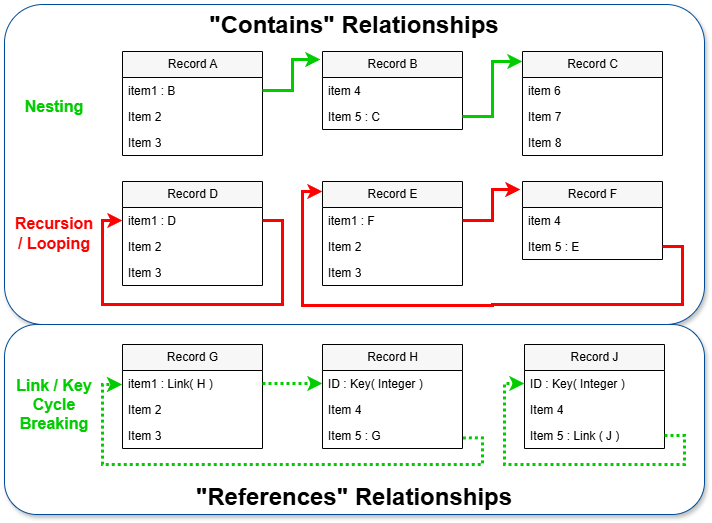

The diagram above was exported from draw.io. Its source (the exported page's mxGraphModel, read from the mxfile embedded in the PNG):
<mxGraphModel dx="811" dy="418" grid="1" gridSize="10" guides="1" tooltips="1" connect="1" arrows="1" fold="1" page="1" pageScale="1" pageWidth="1100" pageHeight="850" math="0" shadow="0">
  <root>
    <mxCell id="0" />
    <mxCell id="1" style="" parent="0" />
    <mxCell id="ii3tN678E3P-uO16TOJh-44" value="&quot;Contains&quot; Relationships" style="rounded=1;whiteSpace=wrap;html=1;labelPosition=center;verticalLabelPosition=middle;align=center;verticalAlign=top;strokeColor=#004C99;fontSize=24;fontStyle=1;arcSize=12;shadow=1;" parent="1" vertex="1">
      <mxGeometry x="10" y="30" width="700" height="320" as="geometry" />
    </mxCell>
    <mxCell id="ii3tN678E3P-uO16TOJh-47" value="&quot;References&quot;&amp;nbsp;&lt;span style=&quot;font-size: 24px;&quot;&gt;Relationships&lt;/span&gt;" style="rounded=1;whiteSpace=wrap;html=1;labelPosition=center;verticalLabelPosition=middle;align=center;verticalAlign=bottom;strokeColor=#004C99;arcSize=17;fontSize=24;fontStyle=1;shadow=1;" parent="1" vertex="1">
      <mxGeometry x="10" y="350" width="700" height="190" as="geometry" />
    </mxCell>
    <mxCell id="ii3tN678E3P-uO16TOJh-43" value="Types &amp; LInks" parent="0" />
    <mxCell id="kT2iryMSx7gO6BD-iDZA-7" value="Record A" style="swimlane;fontStyle=0;childLayout=stackLayout;horizontal=1;startSize=26;fillColor=#F7F7F7;horizontalStack=0;resizeParent=1;resizeParentMax=0;resizeLast=0;collapsible=1;marginBottom=0;html=1;" parent="ii3tN678E3P-uO16TOJh-43" vertex="1">
      <mxGeometry x="128" y="77" width="140" height="104" as="geometry" />
    </mxCell>
    <mxCell id="kT2iryMSx7gO6BD-iDZA-8" value="item1 : B" style="text;strokeColor=none;fillColor=none;align=left;verticalAlign=top;spacingLeft=4;spacingRight=4;overflow=hidden;rotatable=0;points=[[0,0.5],[1,0.5]];portConstraint=eastwest;whiteSpace=wrap;html=1;" parent="kT2iryMSx7gO6BD-iDZA-7" vertex="1">
      <mxGeometry y="26" width="140" height="26" as="geometry" />
    </mxCell>
    <mxCell id="kT2iryMSx7gO6BD-iDZA-9" value="Item 2" style="text;strokeColor=none;fillColor=none;align=left;verticalAlign=top;spacingLeft=4;spacingRight=4;overflow=hidden;rotatable=0;points=[[0,0.5],[1,0.5]];portConstraint=eastwest;whiteSpace=wrap;html=1;" parent="kT2iryMSx7gO6BD-iDZA-7" vertex="1">
      <mxGeometry y="52" width="140" height="26" as="geometry" />
    </mxCell>
    <mxCell id="kT2iryMSx7gO6BD-iDZA-10" value="Item 3" style="text;strokeColor=none;fillColor=none;align=left;verticalAlign=top;spacingLeft=4;spacingRight=4;overflow=hidden;rotatable=0;points=[[0,0.5],[1,0.5]];portConstraint=eastwest;whiteSpace=wrap;html=1;" parent="kT2iryMSx7gO6BD-iDZA-7" vertex="1">
      <mxGeometry y="78" width="140" height="26" as="geometry" />
    </mxCell>
    <mxCell id="kT2iryMSx7gO6BD-iDZA-11" value="Record B" style="swimlane;fontStyle=0;childLayout=stackLayout;horizontal=1;startSize=26;fillColor=#F7F7F7;horizontalStack=0;resizeParent=1;resizeParentMax=0;resizeLast=0;collapsible=1;marginBottom=0;html=1;" parent="ii3tN678E3P-uO16TOJh-43" vertex="1">
      <mxGeometry x="328" y="77" width="140" height="78" as="geometry" />
    </mxCell>
    <mxCell id="kT2iryMSx7gO6BD-iDZA-12" value="item 4" style="text;strokeColor=none;fillColor=none;align=left;verticalAlign=top;spacingLeft=4;spacingRight=4;overflow=hidden;rotatable=0;points=[[0,0.5],[1,0.5]];portConstraint=eastwest;whiteSpace=wrap;html=1;" parent="kT2iryMSx7gO6BD-iDZA-11" vertex="1">
      <mxGeometry y="26" width="140" height="26" as="geometry" />
    </mxCell>
    <mxCell id="kT2iryMSx7gO6BD-iDZA-13" value="Item 5 : C" style="text;strokeColor=none;fillColor=none;align=left;verticalAlign=top;spacingLeft=4;spacingRight=4;overflow=hidden;rotatable=0;points=[[0,0.5],[1,0.5]];portConstraint=eastwest;whiteSpace=wrap;html=1;" parent="kT2iryMSx7gO6BD-iDZA-11" vertex="1">
      <mxGeometry y="52" width="140" height="26" as="geometry" />
    </mxCell>
    <mxCell id="kT2iryMSx7gO6BD-iDZA-14" value="Record C" style="swimlane;fontStyle=0;childLayout=stackLayout;horizontal=1;startSize=26;fillColor=#F7F7F7;horizontalStack=0;resizeParent=1;resizeParentMax=0;resizeLast=0;collapsible=1;marginBottom=0;html=1;" parent="ii3tN678E3P-uO16TOJh-43" vertex="1">
      <mxGeometry x="528" y="77" width="140" height="104" as="geometry" />
    </mxCell>
    <mxCell id="kT2iryMSx7gO6BD-iDZA-15" value="item 6" style="text;strokeColor=none;fillColor=none;align=left;verticalAlign=top;spacingLeft=4;spacingRight=4;overflow=hidden;rotatable=0;points=[[0,0.5],[1,0.5]];portConstraint=eastwest;whiteSpace=wrap;html=1;" parent="kT2iryMSx7gO6BD-iDZA-14" vertex="1">
      <mxGeometry y="26" width="140" height="26" as="geometry" />
    </mxCell>
    <mxCell id="kT2iryMSx7gO6BD-iDZA-16" value="Item 7" style="text;strokeColor=none;fillColor=none;align=left;verticalAlign=top;spacingLeft=4;spacingRight=4;overflow=hidden;rotatable=0;points=[[0,0.5],[1,0.5]];portConstraint=eastwest;whiteSpace=wrap;html=1;" parent="kT2iryMSx7gO6BD-iDZA-14" vertex="1">
      <mxGeometry y="52" width="140" height="26" as="geometry" />
    </mxCell>
    <mxCell id="kT2iryMSx7gO6BD-iDZA-17" value="Item 8" style="text;strokeColor=none;fillColor=none;align=left;verticalAlign=top;spacingLeft=4;spacingRight=4;overflow=hidden;rotatable=0;points=[[0,0.5],[1,0.5]];portConstraint=eastwest;whiteSpace=wrap;html=1;" parent="kT2iryMSx7gO6BD-iDZA-14" vertex="1">
      <mxGeometry y="78" width="140" height="26" as="geometry" />
    </mxCell>
    <mxCell id="kT2iryMSx7gO6BD-iDZA-18" style="edgeStyle=orthogonalEdgeStyle;rounded=0;orthogonalLoop=1;jettySize=auto;html=1;exitX=1;exitY=0.5;exitDx=0;exitDy=0;entryX=-0.014;entryY=0.103;entryDx=0;entryDy=0;entryPerimeter=0;strokeWidth=3;strokeColor=#00CC00;" parent="ii3tN678E3P-uO16TOJh-43" source="kT2iryMSx7gO6BD-iDZA-8" target="kT2iryMSx7gO6BD-iDZA-11" edge="1">
      <mxGeometry relative="1" as="geometry" />
    </mxCell>
    <mxCell id="kT2iryMSx7gO6BD-iDZA-19" style="edgeStyle=orthogonalEdgeStyle;rounded=0;orthogonalLoop=1;jettySize=auto;html=1;exitX=1;exitY=0.5;exitDx=0;exitDy=0;entryX=0;entryY=0.096;entryDx=0;entryDy=0;entryPerimeter=0;strokeWidth=3;strokeColor=#00CC00;" parent="ii3tN678E3P-uO16TOJh-43" source="kT2iryMSx7gO6BD-iDZA-13" target="kT2iryMSx7gO6BD-iDZA-14" edge="1">
      <mxGeometry relative="1" as="geometry" />
    </mxCell>
    <mxCell id="kT2iryMSx7gO6BD-iDZA-20" value="Record E" style="swimlane;fontStyle=0;childLayout=stackLayout;horizontal=1;startSize=26;fillColor=#F7F7F7;horizontalStack=0;resizeParent=1;resizeParentMax=0;resizeLast=0;collapsible=1;marginBottom=0;html=1;" parent="ii3tN678E3P-uO16TOJh-43" vertex="1">
      <mxGeometry x="328" y="207" width="140" height="104" as="geometry" />
    </mxCell>
    <mxCell id="kT2iryMSx7gO6BD-iDZA-21" value="item1 : F" style="text;strokeColor=none;fillColor=none;align=left;verticalAlign=top;spacingLeft=4;spacingRight=4;overflow=hidden;rotatable=0;points=[[0,0.5],[1,0.5]];portConstraint=eastwest;whiteSpace=wrap;html=1;" parent="kT2iryMSx7gO6BD-iDZA-20" vertex="1">
      <mxGeometry y="26" width="140" height="26" as="geometry" />
    </mxCell>
    <mxCell id="kT2iryMSx7gO6BD-iDZA-22" value="Item 2" style="text;strokeColor=none;fillColor=none;align=left;verticalAlign=top;spacingLeft=4;spacingRight=4;overflow=hidden;rotatable=0;points=[[0,0.5],[1,0.5]];portConstraint=eastwest;whiteSpace=wrap;html=1;" parent="kT2iryMSx7gO6BD-iDZA-20" vertex="1">
      <mxGeometry y="52" width="140" height="26" as="geometry" />
    </mxCell>
    <mxCell id="kT2iryMSx7gO6BD-iDZA-23" value="Item 3" style="text;strokeColor=none;fillColor=none;align=left;verticalAlign=top;spacingLeft=4;spacingRight=4;overflow=hidden;rotatable=0;points=[[0,0.5],[1,0.5]];portConstraint=eastwest;whiteSpace=wrap;html=1;" parent="kT2iryMSx7gO6BD-iDZA-20" vertex="1">
      <mxGeometry y="78" width="140" height="26" as="geometry" />
    </mxCell>
    <mxCell id="kT2iryMSx7gO6BD-iDZA-24" value="Record F" style="swimlane;fontStyle=0;childLayout=stackLayout;horizontal=1;startSize=26;fillColor=#F7F7F7;horizontalStack=0;resizeParent=1;resizeParentMax=0;resizeLast=0;collapsible=1;marginBottom=0;html=1;" parent="ii3tN678E3P-uO16TOJh-43" vertex="1">
      <mxGeometry x="528" y="207" width="140" height="78" as="geometry" />
    </mxCell>
    <mxCell id="kT2iryMSx7gO6BD-iDZA-25" value="item 4" style="text;strokeColor=none;fillColor=none;align=left;verticalAlign=top;spacingLeft=4;spacingRight=4;overflow=hidden;rotatable=0;points=[[0,0.5],[1,0.5]];portConstraint=eastwest;whiteSpace=wrap;html=1;" parent="kT2iryMSx7gO6BD-iDZA-24" vertex="1">
      <mxGeometry y="26" width="140" height="26" as="geometry" />
    </mxCell>
    <mxCell id="kT2iryMSx7gO6BD-iDZA-26" value="Item 5 : E" style="text;strokeColor=none;fillColor=none;align=left;verticalAlign=top;spacingLeft=4;spacingRight=4;overflow=hidden;rotatable=0;points=[[0,0.5],[1,0.5]];portConstraint=eastwest;whiteSpace=wrap;html=1;" parent="kT2iryMSx7gO6BD-iDZA-24" vertex="1">
      <mxGeometry y="52" width="140" height="26" as="geometry" />
    </mxCell>
    <mxCell id="kT2iryMSx7gO6BD-iDZA-27" style="edgeStyle=orthogonalEdgeStyle;rounded=0;orthogonalLoop=1;jettySize=auto;html=1;exitX=1;exitY=0.5;exitDx=0;exitDy=0;entryX=-0.014;entryY=0.103;entryDx=0;entryDy=0;entryPerimeter=0;strokeWidth=3;strokeColor=#FF0000;" parent="ii3tN678E3P-uO16TOJh-43" source="kT2iryMSx7gO6BD-iDZA-21" target="kT2iryMSx7gO6BD-iDZA-24" edge="1">
      <mxGeometry relative="1" as="geometry" />
    </mxCell>
    <mxCell id="kT2iryMSx7gO6BD-iDZA-28" style="edgeStyle=orthogonalEdgeStyle;rounded=0;orthogonalLoop=1;jettySize=auto;html=1;exitX=1;exitY=0.5;exitDx=0;exitDy=0;entryX=0;entryY=0.096;entryDx=0;entryDy=0;entryPerimeter=0;strokeWidth=3;strokeColor=#FF0000;" parent="ii3tN678E3P-uO16TOJh-43" source="kT2iryMSx7gO6BD-iDZA-26" target="kT2iryMSx7gO6BD-iDZA-20" edge="1">
      <mxGeometry relative="1" as="geometry">
        <Array as="points">
          <mxPoint x="688" y="272" />
          <mxPoint x="688" y="330" />
          <mxPoint x="498" y="330" />
          <mxPoint x="498" y="331" />
          <mxPoint x="308" y="331" />
          <mxPoint x="308" y="217" />
        </Array>
      </mxGeometry>
    </mxCell>
    <mxCell id="kT2iryMSx7gO6BD-iDZA-29" value="Nesting" style="text;html=1;strokeColor=none;fillColor=none;align=center;verticalAlign=middle;whiteSpace=wrap;rounded=0;fontSize=16;fontStyle=1;fontColor=#00CC00;shadow=0;" parent="ii3tN678E3P-uO16TOJh-43" vertex="1">
      <mxGeometry x="30" y="117" width="60" height="30" as="geometry" />
    </mxCell>
    <mxCell id="kT2iryMSx7gO6BD-iDZA-30" value="Recursion / Looping" style="text;html=1;strokeColor=none;fillColor=none;align=center;verticalAlign=middle;whiteSpace=wrap;rounded=0;fontSize=16;fontStyle=1;fontColor=#FF0000;shadow=0;" parent="ii3tN678E3P-uO16TOJh-43" vertex="1">
      <mxGeometry x="30" y="244" width="60" height="30" as="geometry" />
    </mxCell>
    <mxCell id="kT2iryMSx7gO6BD-iDZA-31" value="Record D" style="swimlane;fontStyle=0;childLayout=stackLayout;horizontal=1;startSize=26;fillColor=#F7F7F7;horizontalStack=0;resizeParent=1;resizeParentMax=0;resizeLast=0;collapsible=1;marginBottom=0;html=1;" parent="ii3tN678E3P-uO16TOJh-43" vertex="1">
      <mxGeometry x="128" y="207" width="140" height="104" as="geometry" />
    </mxCell>
    <mxCell id="kT2iryMSx7gO6BD-iDZA-32" value="item1 : D" style="text;strokeColor=none;fillColor=none;align=left;verticalAlign=top;spacingLeft=4;spacingRight=4;overflow=hidden;rotatable=0;points=[[0,0.5],[1,0.5]];portConstraint=eastwest;whiteSpace=wrap;html=1;" parent="kT2iryMSx7gO6BD-iDZA-31" vertex="1">
      <mxGeometry y="26" width="140" height="26" as="geometry" />
    </mxCell>
    <mxCell id="kT2iryMSx7gO6BD-iDZA-33" value="Item 2" style="text;strokeColor=none;fillColor=none;align=left;verticalAlign=top;spacingLeft=4;spacingRight=4;overflow=hidden;rotatable=0;points=[[0,0.5],[1,0.5]];portConstraint=eastwest;whiteSpace=wrap;html=1;" parent="kT2iryMSx7gO6BD-iDZA-31" vertex="1">
      <mxGeometry y="52" width="140" height="26" as="geometry" />
    </mxCell>
    <mxCell id="kT2iryMSx7gO6BD-iDZA-34" value="Item 3" style="text;strokeColor=none;fillColor=none;align=left;verticalAlign=top;spacingLeft=4;spacingRight=4;overflow=hidden;rotatable=0;points=[[0,0.5],[1,0.5]];portConstraint=eastwest;whiteSpace=wrap;html=1;" parent="kT2iryMSx7gO6BD-iDZA-31" vertex="1">
      <mxGeometry y="78" width="140" height="26" as="geometry" />
    </mxCell>
    <mxCell id="kT2iryMSx7gO6BD-iDZA-35" style="edgeStyle=orthogonalEdgeStyle;rounded=0;orthogonalLoop=1;jettySize=auto;html=1;exitX=1;exitY=0.5;exitDx=0;exitDy=0;entryX=0;entryY=0.5;entryDx=0;entryDy=0;strokeWidth=3;strokeColor=#FF0000;" parent="kT2iryMSx7gO6BD-iDZA-31" source="kT2iryMSx7gO6BD-iDZA-32" target="kT2iryMSx7gO6BD-iDZA-32" edge="1">
      <mxGeometry relative="1" as="geometry">
        <mxPoint x="-250" y="49" as="sourcePoint" />
        <mxPoint x="-192" y="18" as="targetPoint" />
        <Array as="points">
          <mxPoint x="160" y="39" />
          <mxPoint x="160" y="123" />
          <mxPoint x="-20" y="123" />
          <mxPoint x="-20" y="39" />
        </Array>
      </mxGeometry>
    </mxCell>
    <mxCell id="kT2iryMSx7gO6BD-iDZA-36" value="Record G" style="swimlane;fontStyle=0;childLayout=stackLayout;horizontal=1;startSize=26;fillColor=#F7F7F7;horizontalStack=0;resizeParent=1;resizeParentMax=0;resizeLast=0;collapsible=1;marginBottom=0;html=1;" parent="ii3tN678E3P-uO16TOJh-43" vertex="1">
      <mxGeometry x="128" y="370" width="140" height="104" as="geometry" />
    </mxCell>
    <mxCell id="kT2iryMSx7gO6BD-iDZA-37" value="item1 : Link( H )" style="text;strokeColor=none;fillColor=none;align=left;verticalAlign=top;spacingLeft=4;spacingRight=4;overflow=hidden;rotatable=0;points=[[0,0.5],[1,0.5]];portConstraint=eastwest;whiteSpace=wrap;html=1;" parent="kT2iryMSx7gO6BD-iDZA-36" vertex="1">
      <mxGeometry y="26" width="140" height="26" as="geometry" />
    </mxCell>
    <mxCell id="kT2iryMSx7gO6BD-iDZA-38" value="Item 2" style="text;strokeColor=none;fillColor=none;align=left;verticalAlign=top;spacingLeft=4;spacingRight=4;overflow=hidden;rotatable=0;points=[[0,0.5],[1,0.5]];portConstraint=eastwest;whiteSpace=wrap;html=1;" parent="kT2iryMSx7gO6BD-iDZA-36" vertex="1">
      <mxGeometry y="52" width="140" height="26" as="geometry" />
    </mxCell>
    <mxCell id="kT2iryMSx7gO6BD-iDZA-39" value="Item 3" style="text;strokeColor=none;fillColor=none;align=left;verticalAlign=top;spacingLeft=4;spacingRight=4;overflow=hidden;rotatable=0;points=[[0,0.5],[1,0.5]];portConstraint=eastwest;whiteSpace=wrap;html=1;" parent="kT2iryMSx7gO6BD-iDZA-36" vertex="1">
      <mxGeometry y="78" width="140" height="26" as="geometry" />
    </mxCell>
    <mxCell id="kT2iryMSx7gO6BD-iDZA-40" style="edgeStyle=orthogonalEdgeStyle;rounded=0;orthogonalLoop=1;jettySize=auto;html=1;exitX=1;exitY=0.5;exitDx=0;exitDy=0;entryX=0;entryY=0.5;entryDx=0;entryDy=0;dashed=1;strokeWidth=3;strokeColor=#00CC00;dashPattern=1 1;" parent="ii3tN678E3P-uO16TOJh-43" source="kT2iryMSx7gO6BD-iDZA-37" target="kT2iryMSx7gO6BD-iDZA-43" edge="1">
      <mxGeometry relative="1" as="geometry">
        <mxPoint x="326.03999999999996" y="378.24" as="targetPoint" />
      </mxGeometry>
    </mxCell>
    <mxCell id="kT2iryMSx7gO6BD-iDZA-41" style="edgeStyle=orthogonalEdgeStyle;rounded=0;orthogonalLoop=1;jettySize=auto;html=1;exitX=1.003;exitY=0.594;exitDx=0;exitDy=0;entryX=-0.002;entryY=0.565;entryDx=0;entryDy=0;entryPerimeter=0;exitPerimeter=0;strokeWidth=3;strokeColor=#00CC00;dashed=1;dashPattern=1 1;" parent="ii3tN678E3P-uO16TOJh-43" source="kT2iryMSx7gO6BD-iDZA-45" target="kT2iryMSx7gO6BD-iDZA-37" edge="1">
      <mxGeometry relative="1" as="geometry">
        <mxPoint x="468" y="436" as="sourcePoint" />
        <Array as="points">
          <mxPoint x="488" y="463" />
          <mxPoint x="488" y="490" />
          <mxPoint x="108" y="490" />
          <mxPoint x="108" y="410" />
          <mxPoint x="128" y="410" />
        </Array>
      </mxGeometry>
    </mxCell>
    <mxCell id="kT2iryMSx7gO6BD-iDZA-42" value="Record H" style="swimlane;fontStyle=0;childLayout=stackLayout;horizontal=1;startSize=26;fillColor=#F7F7F7;horizontalStack=0;resizeParent=1;resizeParentMax=0;resizeLast=0;collapsible=1;marginBottom=0;html=1;" parent="ii3tN678E3P-uO16TOJh-43" vertex="1">
      <mxGeometry x="328" y="370" width="140" height="104" as="geometry" />
    </mxCell>
    <mxCell id="kT2iryMSx7gO6BD-iDZA-43" value="ID : Key( Integer )" style="text;strokeColor=none;fillColor=none;align=left;verticalAlign=top;spacingLeft=4;spacingRight=4;overflow=hidden;rotatable=0;points=[[0,0.5],[1,0.5]];portConstraint=eastwest;whiteSpace=wrap;html=1;" parent="kT2iryMSx7gO6BD-iDZA-42" vertex="1">
      <mxGeometry y="26" width="140" height="26" as="geometry" />
    </mxCell>
    <mxCell id="kT2iryMSx7gO6BD-iDZA-44" value="Item 4" style="text;strokeColor=none;fillColor=none;align=left;verticalAlign=top;spacingLeft=4;spacingRight=4;overflow=hidden;rotatable=0;points=[[0,0.5],[1,0.5]];portConstraint=eastwest;whiteSpace=wrap;html=1;" parent="kT2iryMSx7gO6BD-iDZA-42" vertex="1">
      <mxGeometry y="52" width="140" height="26" as="geometry" />
    </mxCell>
    <mxCell id="kT2iryMSx7gO6BD-iDZA-45" value="Item 5 : G" style="text;strokeColor=none;fillColor=none;align=left;verticalAlign=top;spacingLeft=4;spacingRight=4;overflow=hidden;rotatable=0;points=[[0,0.5],[1,0.5]];portConstraint=eastwest;whiteSpace=wrap;html=1;" parent="kT2iryMSx7gO6BD-iDZA-42" vertex="1">
      <mxGeometry y="78" width="140" height="26" as="geometry" />
    </mxCell>
    <mxCell id="kT2iryMSx7gO6BD-iDZA-46" value="Link / Key Cycle Breaking" style="text;html=1;strokeColor=none;fillColor=none;align=center;verticalAlign=middle;whiteSpace=wrap;rounded=0;fontSize=16;fontStyle=1;fontColor=#00CC00;shadow=0;" parent="ii3tN678E3P-uO16TOJh-43" vertex="1">
      <mxGeometry x="20" y="415" width="80" height="30" as="geometry" />
    </mxCell>
    <mxCell id="2FX4WHEPaQauk5htivPw-1" value="Record J" style="swimlane;fontStyle=0;childLayout=stackLayout;horizontal=1;startSize=26;fillColor=#F7F7F7;horizontalStack=0;resizeParent=1;resizeParentMax=0;resizeLast=0;collapsible=1;marginBottom=0;html=1;" parent="ii3tN678E3P-uO16TOJh-43" vertex="1">
      <mxGeometry x="530" y="370" width="140" height="104" as="geometry" />
    </mxCell>
    <mxCell id="2FX4WHEPaQauk5htivPw-2" value="ID : Key( Integer )" style="text;strokeColor=none;fillColor=none;align=left;verticalAlign=top;spacingLeft=4;spacingRight=4;overflow=hidden;rotatable=0;points=[[0,0.5],[1,0.5]];portConstraint=eastwest;whiteSpace=wrap;html=1;" parent="2FX4WHEPaQauk5htivPw-1" vertex="1">
      <mxGeometry y="26" width="140" height="26" as="geometry" />
    </mxCell>
    <mxCell id="2FX4WHEPaQauk5htivPw-3" value="Item 4" style="text;strokeColor=none;fillColor=none;align=left;verticalAlign=top;spacingLeft=4;spacingRight=4;overflow=hidden;rotatable=0;points=[[0,0.5],[1,0.5]];portConstraint=eastwest;whiteSpace=wrap;html=1;" parent="2FX4WHEPaQauk5htivPw-1" vertex="1">
      <mxGeometry y="52" width="140" height="26" as="geometry" />
    </mxCell>
    <mxCell id="2FX4WHEPaQauk5htivPw-4" value="Item 5 : Link ( J )" style="text;strokeColor=none;fillColor=none;align=left;verticalAlign=top;spacingLeft=4;spacingRight=4;overflow=hidden;rotatable=0;points=[[0,0.5],[1,0.5]];portConstraint=eastwest;whiteSpace=wrap;html=1;" parent="2FX4WHEPaQauk5htivPw-1" vertex="1">
      <mxGeometry y="78" width="140" height="26" as="geometry" />
    </mxCell>
    <mxCell id="2FX4WHEPaQauk5htivPw-5" style="edgeStyle=orthogonalEdgeStyle;rounded=0;orthogonalLoop=1;jettySize=auto;html=1;entryX=0;entryY=0.5;entryDx=0;entryDy=0;dashed=1;strokeWidth=3;strokeColor=#00CC00;dashPattern=1 1;exitX=1;exitY=0.5;exitDx=0;exitDy=0;" parent="2FX4WHEPaQauk5htivPw-1" source="2FX4WHEPaQauk5htivPw-4" target="2FX4WHEPaQauk5htivPw-2" edge="1">
      <mxGeometry relative="1" as="geometry">
        <mxPoint x="-192" y="20" as="targetPoint" />
        <mxPoint x="190" y="107" as="sourcePoint" />
        <Array as="points">
          <mxPoint x="160" y="91" />
          <mxPoint x="160" y="120" />
          <mxPoint x="-20" y="120" />
          <mxPoint x="-20" y="39" />
        </Array>
      </mxGeometry>
    </mxCell>
  </root>
</mxGraphModel>